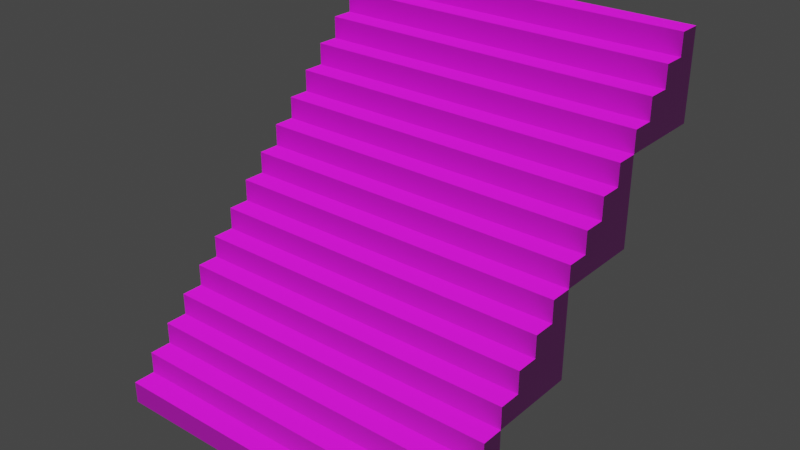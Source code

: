 # Source: stairs.blend  (saved by Blender 3.6.11; exported with 4.5.12 LTS)
import bpy
from mathutils import Matrix  # noqa: F401  (used for matrix-valued properties, if any)

bpy.ops.wm.read_factory_settings(use_empty=True)
scene = bpy.context.scene
scene.name = 'Scene'

# ---- collections
col_collection = bpy.data.collections.new('Collection'); scene.collection.children.link(col_collection)

# ---- images (referenced by path relative to the original .blend; pixels are not part of the script)
import os
ASSET_DIR = os.environ.get("B2B_ASSET_DIR", "")  # directory of the original .blend (textures are referenced by path, not embedded)
HERE = os.path.dirname(os.path.abspath(__file__))  # packed textures are extracted next to this script under _unpacked/

def load_image(name, relpath, width, height, colorspace="sRGB"):
    """Load a texture the original file referenced (path relative to the .blend, or extracted next to this script)."""
    p = next((c for c in (os.path.join(HERE, relpath), os.path.join(ASSET_DIR, relpath)) if relpath and os.path.exists(c)), "")
    if p:
        img = bpy.data.images.load(p, check_existing=True)
        img.name = name
    else:  # same state as the original file: an image datablock whose file is absent (Cycles renders it pink)
        img = bpy.data.images.new(name, width, height)
        img.source = "FILE"
        img.filepath = "//" + (relpath or name)
    img.colorspace_settings.name = colorspace
    return img
img_stairs_png = load_image('stairs.png', 'stairs.png', 1024, 1024, 'sRGB')
img_stairs_n_png = load_image('stairs_n.png', 'stairs_n.png', 1024, 1024, 'Linear Rec.709')

# ---- materials (node trees are filled in below, after node groups)
mat_material = bpy.data.materials.new('Material')
mat_material.use_transparent_shadow = False

# ---- material node trees
mat_material.use_nodes = True; mat_material.node_tree.nodes.clear()
_N = mat_material.node_tree.nodes; _L = mat_material.node_tree.links
n0 = _N.new('ShaderNodeBsdfPrincipled'); n0.name = 'Principled BSDF'; n0.location = (10, 300)
n0.distribution = 'GGX'
n0.subsurface_method = 'BURLEY'
n0.inputs[2].default_value = 1.0
n0.inputs[3].default_value = 1.45
n0.inputs[27].default_value = (0.0, 0.0, 0.0, 1.0)
n0.inputs[28].default_value = 1.0
n1 = _N.new('ShaderNodeOutputMaterial'); n1.name = 'Material Output'; n1.location = (300, 300)
n2 = _N.new('ShaderNodeTexImage'); n2.name = 'Image Texture'; n2.location = (-280, 280)
n2.image = img_stairs_png
n3 = _N.new('ShaderNodeTexImage'); n3.name = 'Image Texture.001'; n3.location = (-446, -49)
n3.image = img_stairs_n_png
n4 = _N.new('ShaderNodeNormalMap'); n4.name = 'Normal Map'; n4.location = (-175, -80)
_L.new(n0.outputs[0], n1.inputs[0])
_L.new(n2.outputs[0], n0.inputs[0])
_L.new(n3.outputs[0], n4.inputs[1])
_L.new(n4.outputs[0], n0.inputs[5])
n1.is_active_output = True

# ---- world
world_world = bpy.data.worlds.new('World'); scene.world = world_world
world_world.use_nodes = True; world_world.node_tree.nodes.clear()
_N = world_world.node_tree.nodes; _L = world_world.node_tree.links
n0 = _N.new('ShaderNodeOutputWorld'); n0.name = 'World Output'; n0.location = (300, 300)
n1 = _N.new('ShaderNodeBackground'); n1.name = 'Background'; n1.location = (10, 300)
n1.inputs[0].default_value = (0.05088, 0.05088, 0.05088, 1.0)
_L.new(n1.outputs[0], n0.inputs[0])
n0.is_active_output = True
world_world.color = (0.05088, 0.05088, 0.05088)
world_world.use_sun_shadow = False
world_world.sun_shadow_jitter_overblur = 0.0

# ---- meshes
me_cube_001 = bpy.data.meshes.new('Cube.001')
me_cube_001.from_pydata([(-0.5, -0.5, 0.0), (-0.5, -0.5, 0.0625), (-0.5, -0.25, 0.0), (-0.5, -0.4375, 0.0625), (-0.5, -0.25, 0.0625), (-0.5, -0.4375, 0.125), (-0.5, -0.375, 0.125), (-0.5, -0.25, 0.125), (-0.5, -0.375, 0.1875), (-0.5, -0.25, 0.1875), (-0.5, -0.3125, 0.1875), (-0.5, -0.3125, 0.25), (-0.5, -0.25, 0.25), (0.5, -0.25, 0.0), (0.5, -0.5, 0.0), (0.5, -0.5, 0.0625), (0.5, -0.25, 0.0625), (0.5, -0.4375, 0.0625), (0.5, -0.4375, 0.125), (0.5, -0.25, 0.125), (0.5, -0.375, 0.125), (0.5, -0.375, 0.1875), (0.5, -0.3125, 0.1875), (0.5, -0.3125, 0.25), (0.5, -0.25, 0.25), (0.5, -0.25, 0.1875), (-0.5, -0.25, 0.25), (-0.5, -0.25, 0.3125), (-0.5, 0.0, 0.25), (-0.5, -0.1875, 0.3125), (-0.5, 0.0, 0.3125), (-0.5, -0.1875, 0.375), (-0.5, -0.125, 0.375), (-0.5, 0.0, 0.375), (-0.5, -0.125, 0.4375), (-0.5, 0.0, 0.4375), (-0.5, -0.0625, 0.4375), (-0.5, -0.0625, 0.5), (-0.5, 0.0, 0.5), (0.5, 0.0, 0.25), (0.5, -0.25, 0.25), (0.5, -0.25, 0.3125), (0.5, 0.0, 0.3125), (0.5, -0.1875, 0.3125), (0.5, -0.1875, 0.375), (0.5, 0.0, 0.375), (0.5, -0.125, 0.375), (0.5, -0.125, 0.4375), (0.5, -0.0625, 0.4375), (0.5, -0.0625, 0.5), (0.5, 0.0, 0.5), (0.5, 0.0, 0.4375), (-0.5, 0.0, 0.5), (-0.5, 0.0, 0.5625), (-0.5, 0.25, 0.5), (-0.5, 0.0625, 0.5625), (-0.5, 0.25, 0.5625), (-0.5, 0.0625, 0.625), (-0.5, 0.125, 0.625), (-0.5, 0.25, 0.625), (-0.5, 0.125, 0.6875), (-0.5, 0.25, 0.6875), (-0.5, 0.1875, 0.6875), (-0.5, 0.1875, 0.75), (-0.5, 0.25, 0.75), (0.5, 0.25, 0.5), (0.5, 0.0, 0.5), (0.5, 0.0, 0.5625), (0.5, 0.25, 0.5625), (0.5, 0.0625, 0.5625), (0.5, 0.0625, 0.625), (0.5, 0.25, 0.625), (0.5, 0.125, 0.625), (0.5, 0.125, 0.6875), (0.5, 0.1875, 0.6875), (0.5, 0.1875, 0.75), (0.5, 0.25, 0.75), (0.5, 0.25, 0.6875), (-0.5, 0.25, 0.75), (-0.5, 0.25, 0.8125), (-0.5, 0.5, 0.75), (-0.5, 0.3125, 0.8125), (-0.5, 0.5, 0.8125), (-0.5, 0.3125, 0.875), (-0.5, 0.375, 0.875), (-0.5, 0.5, 0.875), (-0.5, 0.375, 0.9375), (-0.5, 0.5, 0.9375), (-0.5, 0.4375, 0.9375), (-0.5, 0.4375, 1.0), (-0.5, 0.5, 1.0), (0.5, 0.5, 0.75), (0.5, 0.25, 0.75), (0.5, 0.25, 0.8125), (0.5, 0.5, 0.8125), (0.5, 0.3125, 0.8125), (0.5, 0.3125, 0.875), (0.5, 0.5, 0.875), (0.5, 0.375, 0.875), (0.5, 0.375, 0.9375), (0.5, 0.4375, 0.9375), (0.5, 0.4375, 1.0), (0.5, 0.5, 1.0), (0.5, 0.5, 0.9375)], [], [(0, 1, 4, 2), (14, 15, 1, 0), (4, 1, 3), (16, 4, 7, 19), (4, 3, 5, 7), (7, 5, 6), (19, 7, 9, 25), (7, 6, 8, 9), (9, 8, 10), (15, 14, 13, 16), (9, 10, 11, 12), (25, 9, 12, 24), (10, 22, 23, 11), (11, 23, 24, 12), (8, 21, 22, 10), (5, 18, 20, 6), (6, 20, 21, 8), (3, 17, 18, 5), (1, 15, 17, 3), (2, 13, 14, 0), (2, 4, 16, 13), (18, 17, 16, 19), (25, 21, 20, 19), (24, 23, 22, 25), (26, 27, 30, 28), (40, 41, 27, 26), (30, 27, 29), (42, 30, 33, 45), (30, 29, 31, 33), (33, 31, 32), (45, 33, 35, 51), (33, 32, 34, 35), (35, 34, 36), (41, 40, 39, 42), (35, 36, 37, 38), (51, 35, 38, 50), (36, 48, 49, 37), (37, 49, 50, 38), (34, 47, 48, 36), (31, 44, 46, 32), (32, 46, 47, 34), (29, 43, 44, 31), (27, 41, 43, 29), (28, 39, 40, 26), (28, 30, 42, 39), (44, 43, 42, 45), (51, 47, 46, 45), (50, 49, 48, 51), (52, 53, 56, 54), (66, 67, 53, 52), (56, 53, 55), (68, 56, 59, 71), (56, 55, 57, 59), (59, 57, 58), (71, 59, 61, 77), (59, 58, 60, 61), (61, 60, 62), (67, 66, 65, 68), (61, 62, 63, 64), (77, 61, 64, 76), (62, 74, 75, 63), (63, 75, 76, 64), (60, 73, 74, 62), (57, 70, 72, 58), (58, 72, 73, 60), (55, 69, 70, 57), (53, 67, 69, 55), (54, 65, 66, 52), (54, 56, 68, 65), (70, 69, 68, 71), (77, 73, 72, 71), (76, 75, 74, 77), (78, 79, 82, 80), (92, 93, 79, 78), (82, 79, 81), (94, 82, 85, 97), (82, 81, 83, 85), (85, 83, 84), (97, 85, 87, 103), (85, 84, 86, 87), (87, 86, 88), (93, 92, 91, 94), (87, 88, 89, 90), (103, 87, 90, 102), (88, 100, 101, 89), (89, 101, 102, 90), (86, 99, 100, 88), (83, 96, 98, 84), (84, 98, 99, 86), (81, 95, 96, 83), (79, 93, 95, 81), (80, 91, 92, 78), (80, 82, 94, 91), (96, 95, 94, 97), (103, 99, 98, 97), (102, 101, 100, 103)])
_uv = me_cube_001.uv_layers.new(name='UVMap')
_uv.uv.foreach_set('vector', [0.5, 0.5, 0.5, 0.625, 1.0, 0.625, 1.0, 0.5, 0.4999, 5.782e-05, 0.4999, 0.04605, 2.948e-05, 0.04605, 2.948e-05, 5.782e-05, 0.6667, 0.8, 0.6667, 0.8, 0.6667, 0.8, 0.7, 0.55, 0.5, 0.55, 0.5, 0.6, 0.7, 0.6, 1.0, 0.625, 0.625, 0.625, 0.625, 0.75, 1.0, 0.75, 0.7, 0.8, 0.7, 0.3667, 0.7, 0.4333, 0.7, 0.6, 0.5, 0.6, 0.5, 0.65, 0.7, 0.65, 1.0, 0.75, 0.75, 0.75, 0.75, 0.875, 1.0, 0.875, 0.7, 0.5, 0.7, 0.1333, 0.7, 0.2, 0.5, 0.625, 0.5, 0.5, 1.0, 0.5, 1.0, 0.625, 1.0, 0.875, 0.875, 0.875, 0.875, 1.0, 1.0, 1.0, 0.7, 0.65, 0.5, 0.65, 0.5, 0.7, 0.7, 0.7, 2.948e-05, 0.616, 0.4999, 0.616, 0.4999, 0.662, 2.948e-05, 0.662, 2.948e-05, 0.662, 0.4999, 0.662, 0.4999, 0.8213, 2.948e-05, 0.8213, 2.948e-05, 0.4567, 0.4999, 0.4567, 0.4999, 0.616, 2.948e-05, 0.616, 2.948e-05, 0.2513, 0.4999, 0.2513, 0.4999, 0.4107, 2.948e-05, 0.4107, 2.948e-05, 0.4107, 0.4999, 0.4107, 0.4999, 0.4567, 2.948e-05, 0.4567, 2.948e-05, 0.2054, 0.4999, 0.2054, 0.4999, 0.2513, 2.948e-05, 0.2513, 2.948e-05, 0.04605, 0.4999, 0.04605, 0.4999, 0.2054, 2.948e-05, 0.2054, 0.375, 0.0, 0.375, 0.4, 0.25, 0.4, 0.25, 0.0, 0.5, 0.5, 0.5, 0.55, 0.7, 0.55, 0.7, 0.5, 0.625, 0.75, 0.625, 0.625, 1.0, 0.625, 1.0, 0.75, 1.0, 0.875, 0.75, 0.875, 0.75, 0.75, 1.0, 0.75, 1.0, 1.0, 0.875, 1.0, 0.875, 0.875, 1.0, 0.875, 0.5, 0.5, 0.5, 0.625, 1.0, 0.625, 1.0, 0.5, 0.4999, 5.782e-05, 0.4999, 0.04605, 2.948e-05, 0.04605, 2.948e-05, 5.782e-05, 0.6667, 0.8, 0.6667, 0.8, 0.6667, 0.8, 0.7, 0.55, 0.5, 0.55, 0.5, 0.6, 0.7, 0.6, 1.0, 0.625, 0.625, 0.625, 0.625, 0.75, 1.0, 0.75, 0.7, 0.8, 0.7, 0.3667, 0.7, 0.4333, 0.7, 0.6, 0.5, 0.6, 0.5, 0.65, 0.7, 0.65, 1.0, 0.75, 0.75, 0.75, 0.75, 0.875, 1.0, 0.875, 0.7, 0.5, 0.7, 0.1333, 0.7, 0.2, 0.5, 0.625, 0.5, 0.5, 1.0, 0.5, 1.0, 0.625, 1.0, 0.875, 0.875, 0.875, 0.875, 1.0, 1.0, 1.0, 0.7, 0.65, 0.5, 0.65, 0.5, 0.7, 0.7, 0.7, 2.948e-05, 0.616, 0.4999, 0.616, 0.4999, 0.662, 2.948e-05, 0.662, 2.948e-05, 0.662, 0.4999, 0.662, 0.4999, 0.8213, 2.948e-05, 0.8213, 2.948e-05, 0.4567, 0.4999, 0.4567, 0.4999, 0.616, 2.948e-05, 0.616, 2.948e-05, 0.2513, 0.4999, 0.2513, 0.4999, 0.4107, 2.948e-05, 0.4107, 2.948e-05, 0.4107, 0.4999, 0.4107, 0.4999, 0.4567, 2.948e-05, 0.4567, 2.948e-05, 0.2054, 0.4999, 0.2054, 0.4999, 0.2513, 2.948e-05, 0.2513, 2.948e-05, 0.04605, 0.4999, 0.04605, 0.4999, 0.2054, 2.948e-05, 0.2054, 0.375, 0.0, 0.375, 0.4, 0.25, 0.4, 0.25, 0.0, 0.5, 0.5, 0.5, 0.55, 0.7, 0.55, 0.7, 0.5, 0.625, 0.75, 0.625, 0.625, 1.0, 0.625, 1.0, 0.75, 1.0, 0.875, 0.75, 0.875, 0.75, 0.75, 1.0, 0.75, 1.0, 1.0, 0.875, 1.0, 0.875, 0.875, 1.0, 0.875, 0.5, 0.5, 0.5, 0.625, 1.0, 0.625, 1.0, 0.5, 0.4999, 5.782e-05, 0.4999, 0.04605, 2.948e-05, 0.04605, 2.948e-05, 5.782e-05, 0.6667, 0.8, 0.6667, 0.8, 0.6667, 0.8, 0.7, 0.55, 0.5, 0.55, 0.5, 0.6, 0.7, 0.6, 1.0, 0.625, 0.625, 0.625, 0.625, 0.75, 1.0, 0.75, 0.7, 0.8, 0.7, 0.3667, 0.7, 0.4333, 0.7, 0.6, 0.5, 0.6, 0.5, 0.65, 0.7, 0.65, 1.0, 0.75, 0.75, 0.75, 0.75, 0.875, 1.0, 0.875, 0.7, 0.5, 0.7, 0.1333, 0.7, 0.2, 0.5, 0.625, 0.5, 0.5, 1.0, 0.5, 1.0, 0.625, 1.0, 0.875, 0.875, 0.875, 0.875, 1.0, 1.0, 1.0, 0.7, 0.65, 0.5, 0.65, 0.5, 0.7, 0.7, 0.7, 2.948e-05, 0.616, 0.4999, 0.616, 0.4999, 0.662, 2.948e-05, 0.662, 2.948e-05, 0.662, 0.4999, 0.662, 0.4999, 0.8213, 2.948e-05, 0.8213, 2.948e-05, 0.4567, 0.4999, 0.4567, 0.4999, 0.616, 2.948e-05, 0.616, 2.948e-05, 0.2513, 0.4999, 0.2513, 0.4999, 0.4107, 2.948e-05, 0.4107, 2.948e-05, 0.4107, 0.4999, 0.4107, 0.4999, 0.4567, 2.948e-05, 0.4567, 2.948e-05, 0.2054, 0.4999, 0.2054, 0.4999, 0.2513, 2.948e-05, 0.2513, 2.948e-05, 0.04605, 0.4999, 0.04605, 0.4999, 0.2054, 2.948e-05, 0.2054, 0.375, 0.0, 0.375, 0.4, 0.25, 0.4, 0.25, 0.0, 0.5, 0.5, 0.5, 0.55, 0.7, 0.55, 0.7, 0.5, 0.625, 0.75, 0.625, 0.625, 1.0, 0.625, 1.0, 0.75, 1.0, 0.875, 0.75, 0.875, 0.75, 0.75, 1.0, 0.75, 1.0, 1.0, 0.875, 1.0, 0.875, 0.875, 1.0, 0.875, 0.5, 0.5, 0.5, 0.625, 1.0, 0.625, 1.0, 0.5, 0.4999, 5.782e-05, 0.4999, 0.04605, 2.948e-05, 0.04605, 2.948e-05, 5.782e-05, 0.6667, 0.8, 0.6667, 0.8, 0.6667, 0.8, 0.7, 0.55, 0.5, 0.55, 0.5, 0.6, 0.7, 0.6, 1.0, 0.625, 0.625, 0.625, 0.625, 0.75, 1.0, 0.75, 0.7, 0.8, 0.7, 0.3667, 0.7, 0.4333, 0.7, 0.6, 0.5, 0.6, 0.5, 0.65, 0.7, 0.65, 1.0, 0.75, 0.75, 0.75, 0.75, 0.875, 1.0, 0.875, 0.7, 0.5, 0.7, 0.1333, 0.7, 0.2, 0.5, 0.625, 0.5, 0.5, 1.0, 0.5, 1.0, 0.625, 1.0, 0.875, 0.875, 0.875, 0.875, 1.0, 1.0, 1.0, 0.7, 0.65, 0.5, 0.65, 0.5, 0.7, 0.7, 0.7, 2.948e-05, 0.616, 0.4999, 0.616, 0.4999, 0.662, 2.948e-05, 0.662, 2.948e-05, 0.662, 0.4999, 0.662, 0.4999, 0.8213, 2.948e-05, 0.8213, 2.948e-05, 0.4567, 0.4999, 0.4567, 0.4999, 0.616, 2.948e-05, 0.616, 2.948e-05, 0.2513, 0.4999, 0.2513, 0.4999, 0.4107, 2.948e-05, 0.4107, 2.948e-05, 0.4107, 0.4999, 0.4107, 0.4999, 0.4567, 2.948e-05, 0.4567, 2.948e-05, 0.2054, 0.4999, 0.2054, 0.4999, 0.2513, 2.948e-05, 0.2513, 2.948e-05, 0.04605, 0.4999, 0.04605, 0.4999, 0.2054, 2.948e-05, 0.2054, 0.375, 0.0, 0.375, 0.4, 0.25, 0.4, 0.25, 0.0, 0.5, 0.5, 0.5, 0.55, 0.7, 0.55, 0.7, 0.5, 0.625, 0.75, 0.625, 0.625, 1.0, 0.625, 1.0, 0.75, 1.0, 0.875, 0.75, 0.875, 0.75, 0.75, 1.0, 0.75, 1.0, 1.0, 0.875, 1.0, 0.875, 0.875, 1.0, 0.875])
me_cube_001.materials.append(mat_material)
me_cube_001.use_remesh_fix_poles = True
me_cube_001.use_remesh_preserve_attributes = False
me_cube_001.use_mirror_x = True
me_cube_001.update()

# ---- objects
ob_cube_001 = bpy.data.objects.new('Cube.001', me_cube_001)

# ---- transforms, parenting, visibility, modifiers, constraints
ob_cube_001.location = (0.0, 0.0, 0.0)
ob_cube_001.lineart.crease_threshold = 0.0
ob_cube_001.use_mesh_mirror_x = True

# ---- collection membership
col_collection.objects.link(ob_cube_001)

# ---- scene / render settings (as saved in the file)
scene.frame_start = 1; scene.frame_end = 250; scene.frame_set(1)
scene.render.engine = 'BLENDER_EEVEE_NEXT'
scene.cycles.samples = 128
scene.cycles.sampling_pattern = 'TABULATED_SOBOL'
scene.cycles.use_adaptive_sampling = False
scene.cycles.use_light_tree = False
scene.eevee.use_taa_reprojection = False
scene.view_settings.view_transform = 'Filmic'
bpy.context.view_layer.update()

# ---- added for rendering (the .blend has no active camera and no usable light): camera, sun
cam_auto = bpy.data.cameras.new('AutoCamera')
cam_auto.lens = 50.0
cam_auto.sensor_width = 36.0
cam_auto.clip_end = 1000.0
ob_auto_camera = bpy.data.objects.new('AutoCamera', cam_auto)
scene.collection.objects.link(ob_auto_camera)
ob_auto_camera.location = (1.60254, -1.92304, 1.78203)
ob_auto_camera.rotation_euler = (1.09748, -7.21219e-08, 0.694738)
scene.camera = ob_auto_camera
light_auto_sun = bpy.data.lights.new('AutoSun', 'SUN')
light_auto_sun.energy = 3.0
light_auto_sun.angle = 0.0523599
ob_auto_sun = bpy.data.objects.new('AutoSun', light_auto_sun)
scene.collection.objects.link(ob_auto_sun)
ob_auto_sun.rotation_euler = (0.872665, 0.174533, 0.523599)
bpy.context.view_layer.update()
